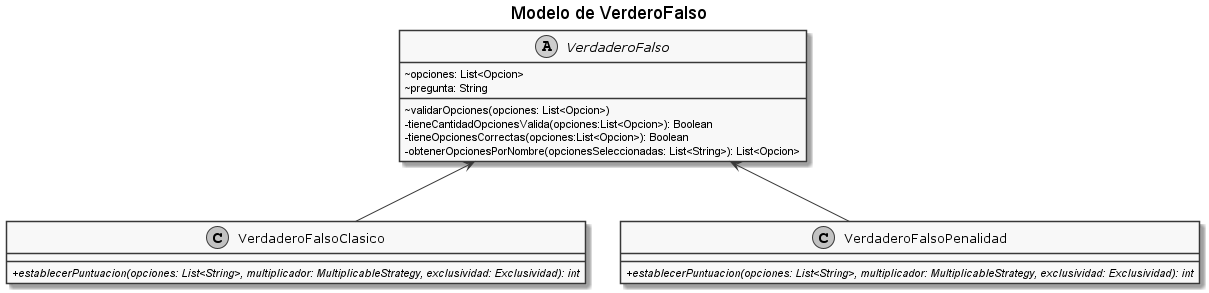

The diagram above was rendered by PlantUML. Its source (embedded in the PNG):
@startuml
!include vista.iuml
title Modelo de VerderoFalso


abstract class VerdaderoFalso{
    ~ opciones: List<Opcion>
    ~ pregunta: String
    ~ validarOpciones(opciones: List<Opcion>)
    - tieneCantidadOpcionesValida(opciones:List<Opcion>): Boolean
    - tieneOpcionesCorrectas(opciones:List<Opcion>): Boolean
    - obtenerOpcionesPorNombre(opcionesSeleccionadas: List<String>): List<Opcion>
}


class VerdaderoFalsoClasico{
    {abstract} + establecerPuntuacion(opciones: List<String>, multiplicador: MultiplicableStrategy, exclusividad: Exclusividad): int
}

class VerdaderoFalsoPenalidad{
    {abstract} + establecerPuntuacion(opciones: List<String>, multiplicador: MultiplicableStrategy, exclusividad: Exclusividad): int
}


VerdaderoFalso <-- VerdaderoFalsoClasico
VerdaderoFalso <-- VerdaderoFalsoPenalidad
@enduml